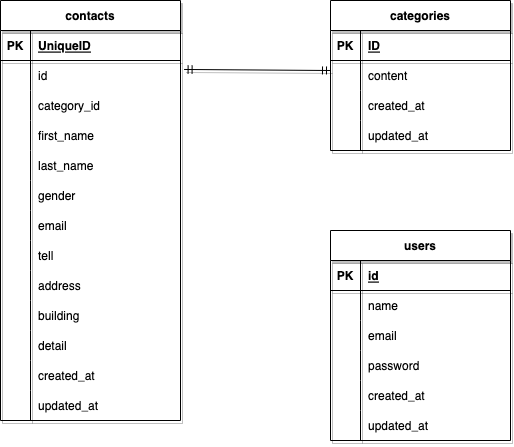

The diagram above was exported from draw.io. Its source (the exported page's mxGraphModel, read from the mxfile embedded in the PNG):
<mxGraphModel dx="955" dy="2285" grid="1" gridSize="10" guides="1" tooltips="1" connect="1" arrows="1" fold="1" page="1" pageScale="1" pageWidth="827" pageHeight="1169" math="0" shadow="0">
  <root>
    <mxCell id="0" />
    <mxCell id="1" parent="0" />
    <mxCell id="2" value="contacts" style="shape=table;startSize=30;container=1;collapsible=1;childLayout=tableLayout;fixedRows=1;rowLines=0;fontStyle=1;align=center;resizeLast=1;shadow=1;" parent="1" vertex="1">
      <mxGeometry x="80" y="180" width="180" height="420" as="geometry" />
    </mxCell>
    <mxCell id="3" value="" style="shape=tableRow;horizontal=0;startSize=0;swimlaneHead=0;swimlaneBody=0;fillColor=none;collapsible=0;dropTarget=0;points=[[0,0.5],[1,0.5]];portConstraint=eastwest;top=0;left=0;right=0;bottom=1;shadow=1;" parent="2" vertex="1">
      <mxGeometry y="30" width="180" height="30" as="geometry" />
    </mxCell>
    <mxCell id="4" value="PK" style="shape=partialRectangle;connectable=0;fillColor=none;top=0;left=0;bottom=0;right=0;fontStyle=1;overflow=hidden;shadow=1;" parent="3" vertex="1">
      <mxGeometry width="30" height="30" as="geometry">
        <mxRectangle width="30" height="30" as="alternateBounds" />
      </mxGeometry>
    </mxCell>
    <mxCell id="5" value="UniqueID" style="shape=partialRectangle;connectable=0;fillColor=none;top=0;left=0;bottom=0;right=0;align=left;spacingLeft=6;fontStyle=5;overflow=hidden;shadow=1;" parent="3" vertex="1">
      <mxGeometry x="30" width="150" height="30" as="geometry">
        <mxRectangle width="150" height="30" as="alternateBounds" />
      </mxGeometry>
    </mxCell>
    <mxCell id="6" value="" style="shape=tableRow;horizontal=0;startSize=0;swimlaneHead=0;swimlaneBody=0;fillColor=none;collapsible=0;dropTarget=0;points=[[0,0.5],[1,0.5]];portConstraint=eastwest;top=0;left=0;right=0;bottom=0;shadow=1;" parent="2" vertex="1">
      <mxGeometry y="60" width="180" height="30" as="geometry" />
    </mxCell>
    <mxCell id="7" value="" style="shape=partialRectangle;connectable=0;fillColor=none;top=0;left=0;bottom=0;right=0;editable=1;overflow=hidden;shadow=1;" parent="6" vertex="1">
      <mxGeometry width="30" height="30" as="geometry">
        <mxRectangle width="30" height="30" as="alternateBounds" />
      </mxGeometry>
    </mxCell>
    <mxCell id="8" value="id" style="shape=partialRectangle;connectable=0;fillColor=none;top=0;left=0;bottom=0;right=0;align=left;spacingLeft=6;overflow=hidden;shadow=1;" parent="6" vertex="1">
      <mxGeometry x="30" width="150" height="30" as="geometry">
        <mxRectangle width="150" height="30" as="alternateBounds" />
      </mxGeometry>
    </mxCell>
    <mxCell id="9" value="" style="shape=tableRow;horizontal=0;startSize=0;swimlaneHead=0;swimlaneBody=0;fillColor=none;collapsible=0;dropTarget=0;points=[[0,0.5],[1,0.5]];portConstraint=eastwest;top=0;left=0;right=0;bottom=0;shadow=1;" parent="2" vertex="1">
      <mxGeometry y="90" width="180" height="30" as="geometry" />
    </mxCell>
    <mxCell id="10" value="" style="shape=partialRectangle;connectable=0;fillColor=none;top=0;left=0;bottom=0;right=0;editable=1;overflow=hidden;shadow=1;" parent="9" vertex="1">
      <mxGeometry width="30" height="30" as="geometry">
        <mxRectangle width="30" height="30" as="alternateBounds" />
      </mxGeometry>
    </mxCell>
    <mxCell id="11" value="category_id" style="shape=partialRectangle;connectable=0;fillColor=none;top=0;left=0;bottom=0;right=0;align=left;spacingLeft=6;overflow=hidden;shadow=1;" parent="9" vertex="1">
      <mxGeometry x="30" width="150" height="30" as="geometry">
        <mxRectangle width="150" height="30" as="alternateBounds" />
      </mxGeometry>
    </mxCell>
    <mxCell id="12" value="" style="shape=tableRow;horizontal=0;startSize=0;swimlaneHead=0;swimlaneBody=0;fillColor=none;collapsible=0;dropTarget=0;points=[[0,0.5],[1,0.5]];portConstraint=eastwest;top=0;left=0;right=0;bottom=0;shadow=1;" parent="2" vertex="1">
      <mxGeometry y="120" width="180" height="30" as="geometry" />
    </mxCell>
    <mxCell id="13" value="" style="shape=partialRectangle;connectable=0;fillColor=none;top=0;left=0;bottom=0;right=0;editable=1;overflow=hidden;shadow=1;" parent="12" vertex="1">
      <mxGeometry width="30" height="30" as="geometry">
        <mxRectangle width="30" height="30" as="alternateBounds" />
      </mxGeometry>
    </mxCell>
    <mxCell id="14" value="first_name" style="shape=partialRectangle;connectable=0;fillColor=none;top=0;left=0;bottom=0;right=0;align=left;spacingLeft=6;overflow=hidden;shadow=1;" parent="12" vertex="1">
      <mxGeometry x="30" width="150" height="30" as="geometry">
        <mxRectangle width="150" height="30" as="alternateBounds" />
      </mxGeometry>
    </mxCell>
    <mxCell id="56" style="shape=tableRow;horizontal=0;startSize=0;swimlaneHead=0;swimlaneBody=0;fillColor=none;collapsible=0;dropTarget=0;points=[[0,0.5],[1,0.5]];portConstraint=eastwest;top=0;left=0;right=0;bottom=0;shadow=1;" parent="2" vertex="1">
      <mxGeometry y="150" width="180" height="30" as="geometry" />
    </mxCell>
    <mxCell id="57" style="shape=partialRectangle;connectable=0;fillColor=none;top=0;left=0;bottom=0;right=0;editable=1;overflow=hidden;shadow=1;" parent="56" vertex="1">
      <mxGeometry width="30" height="30" as="geometry">
        <mxRectangle width="30" height="30" as="alternateBounds" />
      </mxGeometry>
    </mxCell>
    <mxCell id="58" value="last_name" style="shape=partialRectangle;connectable=0;fillColor=none;top=0;left=0;bottom=0;right=0;align=left;spacingLeft=6;overflow=hidden;shadow=1;" parent="56" vertex="1">
      <mxGeometry x="30" width="150" height="30" as="geometry">
        <mxRectangle width="150" height="30" as="alternateBounds" />
      </mxGeometry>
    </mxCell>
    <mxCell id="68" style="shape=tableRow;horizontal=0;startSize=0;swimlaneHead=0;swimlaneBody=0;fillColor=none;collapsible=0;dropTarget=0;points=[[0,0.5],[1,0.5]];portConstraint=eastwest;top=0;left=0;right=0;bottom=0;shadow=1;" parent="2" vertex="1">
      <mxGeometry y="180" width="180" height="30" as="geometry" />
    </mxCell>
    <mxCell id="69" style="shape=partialRectangle;connectable=0;fillColor=none;top=0;left=0;bottom=0;right=0;editable=1;overflow=hidden;shadow=1;" parent="68" vertex="1">
      <mxGeometry width="30" height="30" as="geometry">
        <mxRectangle width="30" height="30" as="alternateBounds" />
      </mxGeometry>
    </mxCell>
    <mxCell id="70" value="gender" style="shape=partialRectangle;connectable=0;fillColor=none;top=0;left=0;bottom=0;right=0;align=left;spacingLeft=6;overflow=hidden;shadow=1;" parent="68" vertex="1">
      <mxGeometry x="30" width="150" height="30" as="geometry">
        <mxRectangle width="150" height="30" as="alternateBounds" />
      </mxGeometry>
    </mxCell>
    <mxCell id="65" style="shape=tableRow;horizontal=0;startSize=0;swimlaneHead=0;swimlaneBody=0;fillColor=none;collapsible=0;dropTarget=0;points=[[0,0.5],[1,0.5]];portConstraint=eastwest;top=0;left=0;right=0;bottom=0;shadow=1;" parent="2" vertex="1">
      <mxGeometry y="210" width="180" height="30" as="geometry" />
    </mxCell>
    <mxCell id="66" style="shape=partialRectangle;connectable=0;fillColor=none;top=0;left=0;bottom=0;right=0;editable=1;overflow=hidden;shadow=1;" parent="65" vertex="1">
      <mxGeometry width="30" height="30" as="geometry">
        <mxRectangle width="30" height="30" as="alternateBounds" />
      </mxGeometry>
    </mxCell>
    <mxCell id="67" value="email" style="shape=partialRectangle;connectable=0;fillColor=none;top=0;left=0;bottom=0;right=0;align=left;spacingLeft=6;overflow=hidden;shadow=1;" parent="65" vertex="1">
      <mxGeometry x="30" width="150" height="30" as="geometry">
        <mxRectangle width="150" height="30" as="alternateBounds" />
      </mxGeometry>
    </mxCell>
    <mxCell id="62" style="shape=tableRow;horizontal=0;startSize=0;swimlaneHead=0;swimlaneBody=0;fillColor=none;collapsible=0;dropTarget=0;points=[[0,0.5],[1,0.5]];portConstraint=eastwest;top=0;left=0;right=0;bottom=0;shadow=1;" parent="2" vertex="1">
      <mxGeometry y="240" width="180" height="30" as="geometry" />
    </mxCell>
    <mxCell id="63" style="shape=partialRectangle;connectable=0;fillColor=none;top=0;left=0;bottom=0;right=0;editable=1;overflow=hidden;shadow=1;" parent="62" vertex="1">
      <mxGeometry width="30" height="30" as="geometry">
        <mxRectangle width="30" height="30" as="alternateBounds" />
      </mxGeometry>
    </mxCell>
    <mxCell id="64" value="tell" style="shape=partialRectangle;connectable=0;fillColor=none;top=0;left=0;bottom=0;right=0;align=left;spacingLeft=6;overflow=hidden;shadow=1;" parent="62" vertex="1">
      <mxGeometry x="30" width="150" height="30" as="geometry">
        <mxRectangle width="150" height="30" as="alternateBounds" />
      </mxGeometry>
    </mxCell>
    <mxCell id="59" style="shape=tableRow;horizontal=0;startSize=0;swimlaneHead=0;swimlaneBody=0;fillColor=none;collapsible=0;dropTarget=0;points=[[0,0.5],[1,0.5]];portConstraint=eastwest;top=0;left=0;right=0;bottom=0;shadow=1;" parent="2" vertex="1">
      <mxGeometry y="270" width="180" height="30" as="geometry" />
    </mxCell>
    <mxCell id="60" style="shape=partialRectangle;connectable=0;fillColor=none;top=0;left=0;bottom=0;right=0;editable=1;overflow=hidden;shadow=1;" parent="59" vertex="1">
      <mxGeometry width="30" height="30" as="geometry">
        <mxRectangle width="30" height="30" as="alternateBounds" />
      </mxGeometry>
    </mxCell>
    <mxCell id="61" value="address" style="shape=partialRectangle;connectable=0;fillColor=none;top=0;left=0;bottom=0;right=0;align=left;spacingLeft=6;overflow=hidden;shadow=1;" parent="59" vertex="1">
      <mxGeometry x="30" width="150" height="30" as="geometry">
        <mxRectangle width="150" height="30" as="alternateBounds" />
      </mxGeometry>
    </mxCell>
    <mxCell id="80" style="shape=tableRow;horizontal=0;startSize=0;swimlaneHead=0;swimlaneBody=0;fillColor=none;collapsible=0;dropTarget=0;points=[[0,0.5],[1,0.5]];portConstraint=eastwest;top=0;left=0;right=0;bottom=0;shadow=1;" parent="2" vertex="1">
      <mxGeometry y="300" width="180" height="30" as="geometry" />
    </mxCell>
    <mxCell id="81" style="shape=partialRectangle;connectable=0;fillColor=none;top=0;left=0;bottom=0;right=0;editable=1;overflow=hidden;shadow=1;" parent="80" vertex="1">
      <mxGeometry width="30" height="30" as="geometry">
        <mxRectangle width="30" height="30" as="alternateBounds" />
      </mxGeometry>
    </mxCell>
    <mxCell id="82" value="building" style="shape=partialRectangle;connectable=0;fillColor=none;top=0;left=0;bottom=0;right=0;align=left;spacingLeft=6;overflow=hidden;shadow=1;" parent="80" vertex="1">
      <mxGeometry x="30" width="150" height="30" as="geometry">
        <mxRectangle width="150" height="30" as="alternateBounds" />
      </mxGeometry>
    </mxCell>
    <mxCell id="77" style="shape=tableRow;horizontal=0;startSize=0;swimlaneHead=0;swimlaneBody=0;fillColor=none;collapsible=0;dropTarget=0;points=[[0,0.5],[1,0.5]];portConstraint=eastwest;top=0;left=0;right=0;bottom=0;shadow=1;" parent="2" vertex="1">
      <mxGeometry y="330" width="180" height="30" as="geometry" />
    </mxCell>
    <mxCell id="78" style="shape=partialRectangle;connectable=0;fillColor=none;top=0;left=0;bottom=0;right=0;editable=1;overflow=hidden;shadow=1;" parent="77" vertex="1">
      <mxGeometry width="30" height="30" as="geometry">
        <mxRectangle width="30" height="30" as="alternateBounds" />
      </mxGeometry>
    </mxCell>
    <mxCell id="79" value="detail" style="shape=partialRectangle;connectable=0;fillColor=none;top=0;left=0;bottom=0;right=0;align=left;spacingLeft=6;overflow=hidden;shadow=1;" parent="77" vertex="1">
      <mxGeometry x="30" width="150" height="30" as="geometry">
        <mxRectangle width="150" height="30" as="alternateBounds" />
      </mxGeometry>
    </mxCell>
    <mxCell id="74" style="shape=tableRow;horizontal=0;startSize=0;swimlaneHead=0;swimlaneBody=0;fillColor=none;collapsible=0;dropTarget=0;points=[[0,0.5],[1,0.5]];portConstraint=eastwest;top=0;left=0;right=0;bottom=0;shadow=1;" parent="2" vertex="1">
      <mxGeometry y="360" width="180" height="30" as="geometry" />
    </mxCell>
    <mxCell id="75" style="shape=partialRectangle;connectable=0;fillColor=none;top=0;left=0;bottom=0;right=0;editable=1;overflow=hidden;shadow=1;" parent="74" vertex="1">
      <mxGeometry width="30" height="30" as="geometry">
        <mxRectangle width="30" height="30" as="alternateBounds" />
      </mxGeometry>
    </mxCell>
    <mxCell id="76" value="created_at" style="shape=partialRectangle;connectable=0;fillColor=none;top=0;left=0;bottom=0;right=0;align=left;spacingLeft=6;overflow=hidden;shadow=1;" parent="74" vertex="1">
      <mxGeometry x="30" width="150" height="30" as="geometry">
        <mxRectangle width="150" height="30" as="alternateBounds" />
      </mxGeometry>
    </mxCell>
    <mxCell id="71" style="shape=tableRow;horizontal=0;startSize=0;swimlaneHead=0;swimlaneBody=0;fillColor=none;collapsible=0;dropTarget=0;points=[[0,0.5],[1,0.5]];portConstraint=eastwest;top=0;left=0;right=0;bottom=0;shadow=1;" parent="2" vertex="1">
      <mxGeometry y="390" width="180" height="30" as="geometry" />
    </mxCell>
    <mxCell id="72" style="shape=partialRectangle;connectable=0;fillColor=none;top=0;left=0;bottom=0;right=0;editable=1;overflow=hidden;shadow=1;" parent="71" vertex="1">
      <mxGeometry width="30" height="30" as="geometry">
        <mxRectangle width="30" height="30" as="alternateBounds" />
      </mxGeometry>
    </mxCell>
    <mxCell id="73" value="updated_at" style="shape=partialRectangle;connectable=0;fillColor=none;top=0;left=0;bottom=0;right=0;align=left;spacingLeft=6;overflow=hidden;shadow=1;" parent="71" vertex="1">
      <mxGeometry x="30" width="150" height="30" as="geometry">
        <mxRectangle width="150" height="30" as="alternateBounds" />
      </mxGeometry>
    </mxCell>
    <mxCell id="15" value="categories" style="shape=table;startSize=30;container=1;collapsible=1;childLayout=tableLayout;fixedRows=1;rowLines=0;fontStyle=1;align=center;resizeLast=1;shadow=1;" parent="1" vertex="1">
      <mxGeometry x="410" y="180" width="180" height="150" as="geometry" />
    </mxCell>
    <mxCell id="16" value="" style="shape=tableRow;horizontal=0;startSize=0;swimlaneHead=0;swimlaneBody=0;fillColor=none;collapsible=0;dropTarget=0;points=[[0,0.5],[1,0.5]];portConstraint=eastwest;top=0;left=0;right=0;bottom=1;shadow=1;" parent="15" vertex="1">
      <mxGeometry y="30" width="180" height="30" as="geometry" />
    </mxCell>
    <mxCell id="17" value="PK" style="shape=partialRectangle;connectable=0;fillColor=none;top=0;left=0;bottom=0;right=0;fontStyle=1;overflow=hidden;shadow=1;" parent="16" vertex="1">
      <mxGeometry width="30" height="30" as="geometry">
        <mxRectangle width="30" height="30" as="alternateBounds" />
      </mxGeometry>
    </mxCell>
    <mxCell id="18" value="ID" style="shape=partialRectangle;connectable=0;fillColor=none;top=0;left=0;bottom=0;right=0;align=left;spacingLeft=6;fontStyle=5;overflow=hidden;shadow=1;" parent="16" vertex="1">
      <mxGeometry x="30" width="150" height="30" as="geometry">
        <mxRectangle width="150" height="30" as="alternateBounds" />
      </mxGeometry>
    </mxCell>
    <mxCell id="19" value="" style="shape=tableRow;horizontal=0;startSize=0;swimlaneHead=0;swimlaneBody=0;fillColor=none;collapsible=0;dropTarget=0;points=[[0,0.5],[1,0.5]];portConstraint=eastwest;top=0;left=0;right=0;bottom=0;shadow=1;" parent="15" vertex="1">
      <mxGeometry y="60" width="180" height="30" as="geometry" />
    </mxCell>
    <mxCell id="20" value="" style="shape=partialRectangle;connectable=0;fillColor=none;top=0;left=0;bottom=0;right=0;editable=1;overflow=hidden;shadow=1;" parent="19" vertex="1">
      <mxGeometry width="30" height="30" as="geometry">
        <mxRectangle width="30" height="30" as="alternateBounds" />
      </mxGeometry>
    </mxCell>
    <mxCell id="21" value="content" style="shape=partialRectangle;connectable=0;fillColor=none;top=0;left=0;bottom=0;right=0;align=left;spacingLeft=6;overflow=hidden;shadow=1;" parent="19" vertex="1">
      <mxGeometry x="30" width="150" height="30" as="geometry">
        <mxRectangle width="150" height="30" as="alternateBounds" />
      </mxGeometry>
    </mxCell>
    <mxCell id="22" value="" style="shape=tableRow;horizontal=0;startSize=0;swimlaneHead=0;swimlaneBody=0;fillColor=none;collapsible=0;dropTarget=0;points=[[0,0.5],[1,0.5]];portConstraint=eastwest;top=0;left=0;right=0;bottom=0;shadow=1;" parent="15" vertex="1">
      <mxGeometry y="90" width="180" height="30" as="geometry" />
    </mxCell>
    <mxCell id="23" value="" style="shape=partialRectangle;connectable=0;fillColor=none;top=0;left=0;bottom=0;right=0;editable=1;overflow=hidden;shadow=1;" parent="22" vertex="1">
      <mxGeometry width="30" height="30" as="geometry">
        <mxRectangle width="30" height="30" as="alternateBounds" />
      </mxGeometry>
    </mxCell>
    <mxCell id="24" value="created_at" style="shape=partialRectangle;connectable=0;fillColor=none;top=0;left=0;bottom=0;right=0;align=left;spacingLeft=6;overflow=hidden;shadow=1;" parent="22" vertex="1">
      <mxGeometry x="30" width="150" height="30" as="geometry">
        <mxRectangle width="150" height="30" as="alternateBounds" />
      </mxGeometry>
    </mxCell>
    <mxCell id="25" value="" style="shape=tableRow;horizontal=0;startSize=0;swimlaneHead=0;swimlaneBody=0;fillColor=none;collapsible=0;dropTarget=0;points=[[0,0.5],[1,0.5]];portConstraint=eastwest;top=0;left=0;right=0;bottom=0;shadow=1;" parent="15" vertex="1">
      <mxGeometry y="120" width="180" height="30" as="geometry" />
    </mxCell>
    <mxCell id="26" value="" style="shape=partialRectangle;connectable=0;fillColor=none;top=0;left=0;bottom=0;right=0;editable=1;overflow=hidden;shadow=1;" parent="25" vertex="1">
      <mxGeometry width="30" height="30" as="geometry">
        <mxRectangle width="30" height="30" as="alternateBounds" />
      </mxGeometry>
    </mxCell>
    <mxCell id="27" value="updated_at" style="shape=partialRectangle;connectable=0;fillColor=none;top=0;left=0;bottom=0;right=0;align=left;spacingLeft=6;overflow=hidden;shadow=1;" parent="25" vertex="1">
      <mxGeometry x="30" width="150" height="30" as="geometry">
        <mxRectangle width="150" height="30" as="alternateBounds" />
      </mxGeometry>
    </mxCell>
    <mxCell id="28" value="users" style="shape=table;startSize=30;container=1;collapsible=1;childLayout=tableLayout;fixedRows=1;rowLines=0;fontStyle=1;align=center;resizeLast=1;shadow=1;" parent="1" vertex="1">
      <mxGeometry x="410" y="410" width="180" height="210" as="geometry" />
    </mxCell>
    <mxCell id="29" value="" style="shape=tableRow;horizontal=0;startSize=0;swimlaneHead=0;swimlaneBody=0;fillColor=none;collapsible=0;dropTarget=0;points=[[0,0.5],[1,0.5]];portConstraint=eastwest;top=0;left=0;right=0;bottom=1;shadow=1;" parent="28" vertex="1">
      <mxGeometry y="30" width="180" height="30" as="geometry" />
    </mxCell>
    <mxCell id="30" value="PK" style="shape=partialRectangle;connectable=0;fillColor=none;top=0;left=0;bottom=0;right=0;fontStyle=1;overflow=hidden;shadow=1;" parent="29" vertex="1">
      <mxGeometry width="30" height="30" as="geometry">
        <mxRectangle width="30" height="30" as="alternateBounds" />
      </mxGeometry>
    </mxCell>
    <mxCell id="31" value="id" style="shape=partialRectangle;connectable=0;fillColor=none;top=0;left=0;bottom=0;right=0;align=left;spacingLeft=6;fontStyle=5;overflow=hidden;shadow=1;" parent="29" vertex="1">
      <mxGeometry x="30" width="150" height="30" as="geometry">
        <mxRectangle width="150" height="30" as="alternateBounds" />
      </mxGeometry>
    </mxCell>
    <mxCell id="32" value="" style="shape=tableRow;horizontal=0;startSize=0;swimlaneHead=0;swimlaneBody=0;fillColor=none;collapsible=0;dropTarget=0;points=[[0,0.5],[1,0.5]];portConstraint=eastwest;top=0;left=0;right=0;bottom=0;shadow=1;" parent="28" vertex="1">
      <mxGeometry y="60" width="180" height="30" as="geometry" />
    </mxCell>
    <mxCell id="33" value="" style="shape=partialRectangle;connectable=0;fillColor=none;top=0;left=0;bottom=0;right=0;editable=1;overflow=hidden;shadow=1;" parent="32" vertex="1">
      <mxGeometry width="30" height="30" as="geometry">
        <mxRectangle width="30" height="30" as="alternateBounds" />
      </mxGeometry>
    </mxCell>
    <mxCell id="34" value="name" style="shape=partialRectangle;connectable=0;fillColor=none;top=0;left=0;bottom=0;right=0;align=left;spacingLeft=6;overflow=hidden;shadow=1;" parent="32" vertex="1">
      <mxGeometry x="30" width="150" height="30" as="geometry">
        <mxRectangle width="150" height="30" as="alternateBounds" />
      </mxGeometry>
    </mxCell>
    <mxCell id="35" value="" style="shape=tableRow;horizontal=0;startSize=0;swimlaneHead=0;swimlaneBody=0;fillColor=none;collapsible=0;dropTarget=0;points=[[0,0.5],[1,0.5]];portConstraint=eastwest;top=0;left=0;right=0;bottom=0;shadow=1;" parent="28" vertex="1">
      <mxGeometry y="90" width="180" height="30" as="geometry" />
    </mxCell>
    <mxCell id="36" value="" style="shape=partialRectangle;connectable=0;fillColor=none;top=0;left=0;bottom=0;right=0;editable=1;overflow=hidden;shadow=1;" parent="35" vertex="1">
      <mxGeometry width="30" height="30" as="geometry">
        <mxRectangle width="30" height="30" as="alternateBounds" />
      </mxGeometry>
    </mxCell>
    <mxCell id="37" value="email" style="shape=partialRectangle;connectable=0;fillColor=none;top=0;left=0;bottom=0;right=0;align=left;spacingLeft=6;overflow=hidden;shadow=1;" parent="35" vertex="1">
      <mxGeometry x="30" width="150" height="30" as="geometry">
        <mxRectangle width="150" height="30" as="alternateBounds" />
      </mxGeometry>
    </mxCell>
    <mxCell id="38" value="" style="shape=tableRow;horizontal=0;startSize=0;swimlaneHead=0;swimlaneBody=0;fillColor=none;collapsible=0;dropTarget=0;points=[[0,0.5],[1,0.5]];portConstraint=eastwest;top=0;left=0;right=0;bottom=0;shadow=1;" parent="28" vertex="1">
      <mxGeometry y="120" width="180" height="30" as="geometry" />
    </mxCell>
    <mxCell id="39" value="" style="shape=partialRectangle;connectable=0;fillColor=none;top=0;left=0;bottom=0;right=0;editable=1;overflow=hidden;shadow=1;" parent="38" vertex="1">
      <mxGeometry width="30" height="30" as="geometry">
        <mxRectangle width="30" height="30" as="alternateBounds" />
      </mxGeometry>
    </mxCell>
    <mxCell id="40" value="password" style="shape=partialRectangle;connectable=0;fillColor=none;top=0;left=0;bottom=0;right=0;align=left;spacingLeft=6;overflow=hidden;shadow=1;" parent="38" vertex="1">
      <mxGeometry x="30" width="150" height="30" as="geometry">
        <mxRectangle width="150" height="30" as="alternateBounds" />
      </mxGeometry>
    </mxCell>
    <mxCell id="83" style="shape=tableRow;horizontal=0;startSize=0;swimlaneHead=0;swimlaneBody=0;fillColor=none;collapsible=0;dropTarget=0;points=[[0,0.5],[1,0.5]];portConstraint=eastwest;top=0;left=0;right=0;bottom=0;shadow=1;" parent="28" vertex="1">
      <mxGeometry y="150" width="180" height="30" as="geometry" />
    </mxCell>
    <mxCell id="84" style="shape=partialRectangle;connectable=0;fillColor=none;top=0;left=0;bottom=0;right=0;editable=1;overflow=hidden;shadow=1;" parent="83" vertex="1">
      <mxGeometry width="30" height="30" as="geometry">
        <mxRectangle width="30" height="30" as="alternateBounds" />
      </mxGeometry>
    </mxCell>
    <mxCell id="85" value="created_at" style="shape=partialRectangle;connectable=0;fillColor=none;top=0;left=0;bottom=0;right=0;align=left;spacingLeft=6;overflow=hidden;shadow=1;" parent="83" vertex="1">
      <mxGeometry x="30" width="150" height="30" as="geometry">
        <mxRectangle width="150" height="30" as="alternateBounds" />
      </mxGeometry>
    </mxCell>
    <mxCell id="86" style="shape=tableRow;horizontal=0;startSize=0;swimlaneHead=0;swimlaneBody=0;fillColor=none;collapsible=0;dropTarget=0;points=[[0,0.5],[1,0.5]];portConstraint=eastwest;top=0;left=0;right=0;bottom=0;shadow=1;" parent="28" vertex="1">
      <mxGeometry y="180" width="180" height="30" as="geometry" />
    </mxCell>
    <mxCell id="87" style="shape=partialRectangle;connectable=0;fillColor=none;top=0;left=0;bottom=0;right=0;editable=1;overflow=hidden;shadow=1;" parent="86" vertex="1">
      <mxGeometry width="30" height="30" as="geometry">
        <mxRectangle width="30" height="30" as="alternateBounds" />
      </mxGeometry>
    </mxCell>
    <mxCell id="88" value="updated_at" style="shape=partialRectangle;connectable=0;fillColor=none;top=0;left=0;bottom=0;right=0;align=left;spacingLeft=6;overflow=hidden;shadow=1;" parent="86" vertex="1">
      <mxGeometry x="30" width="150" height="30" as="geometry">
        <mxRectangle width="150" height="30" as="alternateBounds" />
      </mxGeometry>
    </mxCell>
    <mxCell id="89" value="" style="fontSize=12;html=1;endArrow=ERmandOne;startArrow=ERmandOne;exitX=1.02;exitY=0.299;exitDx=0;exitDy=0;exitPerimeter=0;shadow=1;" parent="1" source="6" edge="1">
      <mxGeometry width="100" height="100" relative="1" as="geometry">
        <mxPoint x="310" y="350" as="sourcePoint" />
        <mxPoint x="410" y="250" as="targetPoint" />
      </mxGeometry>
    </mxCell>
  </root>
</mxGraphModel>